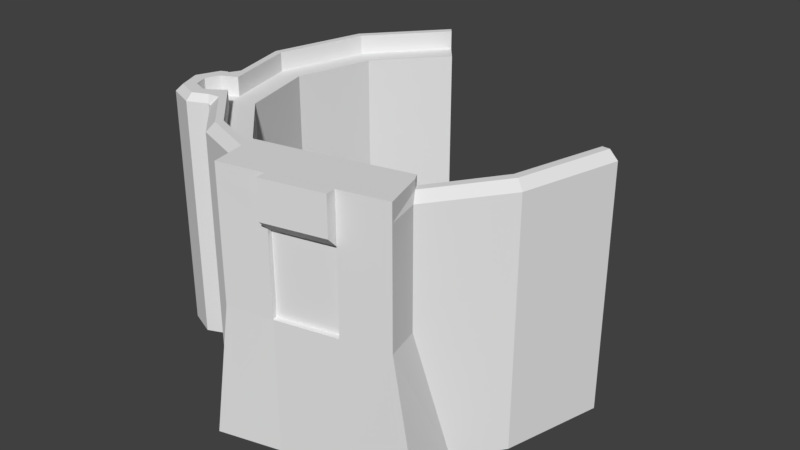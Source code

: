 # Source: OutterWallv2.blend  (saved by Blender 2.78.0; exported with 4.5.12 LTS)
import bpy
from mathutils import Matrix  # noqa: F401  (used for matrix-valued properties, if any)

bpy.ops.wm.read_factory_settings(use_empty=True)
scene = bpy.context.scene
scene.name = 'Scene'

# ---- collections
col_collection_1 = bpy.data.collections.new('Collection 1'); scene.collection.children.link(col_collection_1)

# ---- world
world_world = bpy.data.worlds.new('World'); scene.world = world_world
world_world.color = (0.05088, 0.05088, 0.05088)
world_world.use_sun_shadow = False
world_world.sun_shadow_jitter_overblur = 0.0
world_world.cycles.sampling_method = 'MANUAL'

# ---- meshes
me_plane_004 = bpy.data.meshes.new('Plane.004')
me_plane_004.from_pydata([(4.636, 1.807, -0.15), (4.286, -0.5, 0.3945), (4.286, 1.807, 0.3945), (2.984, 1.807, 0.6583), (2.45, 1.807, 0.4356), (1.864, 1.807, -0.15), (1.65, 1.807, -0.95), (1.864, 1.807, -1.75), (1.518, -0.5, -1.95), (1.25, -0.5, -0.95), (1.518, -0.5, 0.05), (2.25, -0.5, 0.7821), (2.984, -0.5, 1.058), (4.486, -0.5, 0.7409), (4.982, -0.5, 0.05), (1.593, 1.807, 0.4334), (4.636, -0.5, -0.15), (2.984, -0.5, 0.6583), (2.45, -0.5, 0.4356), (1.864, -0.5, -0.15), (1.65, -0.5, -0.95), (1.864, -0.5, -1.75), (2.437, 1.807, -2.407), (2.437, -0.5, -2.407), (2.183, -0.5, -2.716), (2.33, 1.807, 0.6435), (5.241, -0.5, -0.9172), (4.848, -0.5, -0.9412), (4.848, 1.807, -0.9412), (1.451, 2.0, 0.1748), (5.241, 0.8049, -0.9172), (1.451, 2.0, -0.1081), (1.393, 2.0, 0.03337), (4.982, 0.8049, 0.05), (1.593, 2.0, 0.2334), (4.486, 0.8049, 0.7409), (1.807, 0.8049, 0.3395), (4.406, 1.807, 0.6023), (1.657, 1.807, -1.87), (1.657, 1.807, -0.03), (2.984, 1.807, 0.8983), (5.084, 1.807, -0.9268), (1.41, 1.807, -0.95), (4.843, 1.807, -0.03), (2.285, 1.807, -2.592), (4.406, 2.0, 0.6023), (1.193, 1.807, 0.03337), (1.425, 1.807, -0.2988), (2.33, 2.0, 0.6435), (4.843, 2.0, -0.03), (2.984, 2.0, 0.8983), (1.473, 1.807, -0.1163), (1.41, 2.0, -0.95), (1.657, 2.0, -1.87), (5.084, 2.0, -0.9268), (2.285, 2.0, -2.592), (1.593, 1.807, 0.2334), (1.67, 1.807, 0.2023), (1.808, 1.807, 0.3396), (1.31, 1.807, -0.2495), (1.451, -0.5, -0.1081), (1.474, -0.5, -0.1158), (1.31, -0.5, -0.2495), (1.593, -0.5, 0.2334), (1.593, -0.5, 0.4334), (1.451, -0.5, 0.1748), (1.31, -0.5, 0.3162), (1.393, -0.5, 0.03337), (1.193, -0.5, 0.03337), (1.67, -0.5, 0.2016), (1.81, -0.5, 0.3417), (1.79, -0.5, -0.4292), (1.79, 1.807, -0.4292), (1.424, -0.5, -0.2989), (1.393, 1.807, 0.03337), (1.57, 1.807, -0.351), (1.57, 2.0, -0.351), (1.616, 1.807, -0.1831), (1.616, 2.0, -0.1831), (1.829, -0.5, -0.2831), (1.829, 1.807, -0.2831), (1.473, -0.5, -0.1164), (1.451, 1.807, 0.1748), (1.473, 2.0, -0.1164), (1.986, -0.5, -0.02812), (1.986, 1.807, -0.02812), (1.67, -0.5, 0.2024), (1.67, 2.0, 0.2024), (1.797, 1.807, 0.1102), (1.31, 1.807, 0.3162), (1.797, 2.0, 0.1102), (1.923, 1.807, 0.2363), (1.923, 2.0, 0.2363), (2.096, -0.5, 0.08157), (2.096, 1.807, 0.08157), (1.807, -0.5, 0.3395), (1.451, 1.807, -0.1081), (2.25, 1.918, 0.7821), (2.293, 2.0, 0.7082), (4.443, 2.0, 0.667), (4.486, 1.918, 0.7409), (4.982, 1.918, 0.05), (4.908, 2.0, 0.007348), (5.157, 2.0, -0.9223), (5.241, 1.918, -0.9172), (1.25, 1.918, -0.95), (1.335, 2.0, -0.95), (1.591, 2.0, -1.908), (1.518, 1.918, -1.95), (2.984, 1.918, 1.058), (2.984, 2.0, 0.973), (2.183, 1.918, -2.716), (2.237, 2.0, -2.651), (1.502, 2.0, -0.3265), (1.424, 1.918, -0.2989), (1.425, 1.918, -0.2989), (2.984, 0.8049, 1.058), (1.446, 2.0, -0.2194), (1.807, 1.918, 0.3395), (1.869, 2.0, 0.2845), (1.749, 2.0, 0.2812), (2.25, 0.8049, 0.7821), (1.807, 1.918, 0.3395), (1.193, 1.935, 0.03337), (1.264, 2.0, 0.03337), (1.593, 1.935, 0.4334), (1.593, 2.0, 0.3624), (1.36, 2.0, 0.266), (1.31, 1.935, 0.3162), (1.36, 2.0, -0.1993), (1.31, 1.935, -0.2495), (1.409, 1.935, -0.2921), (1.427, 2.0, -0.2283), (1.747, 2.0, 0.2951), (1.792, 1.935, 0.3464), (3.38, 1.807, 0.5837), (3.435, -0.5, 0.9691), (3.38, -0.5, 0.5837), (3.413, 1.807, 0.8149), (3.413, 2.0, 0.8149), (3.064, 0.8049, 1.393), (3.514, 0.8049, 1.304), (3.969, 1.807, 0.6967), (3.969, 2.0, 0.6967), (3.879, 1.807, 0.4807), (4.029, -0.5, 0.8406), (3.879, -0.5, 0.4807), (2.909, -0.5, 1.46), (3.514, -0.5, 1.304), (3.435, -0.5, 0.9691), (2.635, -0.5, 0.9268), (3.969, 2.0, 0.6967), (4.406, 2.0, 0.6023), (2.984, 0.8049, 1.058), (4.486, 1.918, 0.7409), (4.486, 0.8049, 0.7409), (4.443, 2.0, 0.667), (2.984, 1.918, 1.058), (2.984, 2.0, 0.973), (2.984, 2.0, 0.8983), (4.683, -0.5, 0.4672), (4.029, -0.5, 0.8406), (3.413, 2.0, 0.8149), (4.566, 1.918, 1.076), (4.566, 0.8049, 1.076), (3.064, 1.918, 1.393), (4.109, 1.918, 1.176), (4.792, -0.5, 1.063), (4.109, -0.5, 1.176), (4.109, 0.8049, 1.176), (3.514, 1.918, 1.304), (4.098, 0.8049, 1.127), (3.504, 0.8049, 1.255), (3.801, 0.8049, 1.191), (3.504, 1.616, 1.255), (4.566, 2.0, 1.076), (4.098, 1.616, 1.127), (3.801, 1.616, 1.191), (3.525, 1.918, 1.401), (3.822, 1.918, 1.337), (4.119, 1.918, 1.273), (3.064, 2.0, 1.393), (4.109, 2.0, 1.176), (3.514, 2.0, 1.304), (3.525, 2.0, 1.401), (3.822, 2.0, 1.337), (4.119, 2.0, 1.273), (3.969, 2.089, 0.6967), (4.406, 2.089, 0.6023), (2.984, 2.089, 0.973), (2.984, 2.089, 0.8983), (4.443, 2.089, 0.667), (3.413, 2.089, 0.8149), (3.064, 2.089, 1.393), (3.514, 2.089, 1.304), (4.109, 2.089, 1.176), (4.566, 2.089, 1.076), (3.525, 2.089, 1.401), (4.119, 2.089, 1.273), (3.51, 1.616, 1.301), (3.525, 1.718, 1.401), (4.119, 1.718, 1.273), (4.105, 1.616, 1.172), (3.808, 1.616, 1.237), (3.822, 1.718, 1.337)], [], [(144, 2, 1, 146), (2, 0, 16, 1), (7, 6, 20, 21), (53, 107, 106, 52), (116, 12, 150, 153), (31, 32, 74, 96), (136, 145, 161, 149), (48, 98, 110, 50), (2, 37, 43, 0), (8, 9, 105, 108), (36, 121, 97, 118), (80, 5, 19, 79), (4, 3, 17, 18), (0, 28, 27, 16), (94, 4, 18, 93), (129, 124, 32, 31), (32, 29, 82, 74), (40, 25, 48, 50), (0, 43, 41, 28), (16, 14, 13, 1), (137, 136, 12, 17), (17, 12, 11, 18), (84, 86, 10, 19), (71, 73, 9, 20), (20, 9, 8, 21), (138, 40, 50, 139), (7, 21, 23, 22), (21, 8, 24, 23), (107, 53, 55, 112), (27, 26, 14, 16), (38, 7, 22, 44), (144, 142, 37, 2), (4, 25, 40, 3), (94, 91, 25, 4), (80, 77, 39, 5), (7, 38, 42, 6), (52, 106, 113, 76), (11, 12, 116, 121), (45, 99, 102, 49), (92, 119, 98, 48), (49, 102, 103, 54), (35, 33, 101, 100), (33, 30, 104, 101), (76, 113, 117, 83, 78), (75, 42, 52, 76), (125, 128, 89, 15), (42, 38, 53, 52), (38, 44, 55, 53), (41, 43, 49, 54), (43, 37, 45, 49), (122, 134, 125, 15, 58), (15, 89, 66, 64), (63, 65, 10), (58, 15, 64, 70), (113, 114, 115, 131, 132, 117), (90, 87, 120, 119, 92), (69, 63, 10), (77, 51, 96, 74, 82, 56, 57, 88, 39), (87, 90, 88, 57), (83, 51, 77, 78), (127, 126, 34, 29), (64, 63, 69, 70), (73, 61, 60, 62), (66, 65, 63, 64), (62, 60, 67, 68), (68, 67, 65, 66), (67, 10, 65), (10, 67, 60), (59, 47, 73, 62), (89, 46, 68, 66), (57, 58, 70, 69), (60, 81, 10), (46, 59, 62, 68), (34, 87, 57, 56), (77, 75, 76, 78), (9, 73, 114, 105), (6, 42, 75, 72), (79, 81, 73, 71), (6, 72, 71, 20), (8, 108, 111, 24), (19, 10, 81, 79), (123, 130, 59, 46), (118, 119, 120, 133, 134, 122), (130, 131, 115, 47, 59), (72, 75, 77, 80), (72, 80, 79, 71), (83, 31, 96, 51), (126, 133, 120, 87, 34), (5, 39, 88, 85), (93, 95, 86, 84), (91, 88, 90, 92), (5, 85, 84, 19), (124, 127, 29, 32), (25, 91, 92, 48), (18, 11, 95, 93), (29, 34, 56, 82), (85, 88, 91, 94), (85, 94, 93, 84), (117, 132, 129, 31, 83), (86, 95, 36, 118, 122, 134, 133, 120, 87), (87, 120, 133, 134, 122, 58, 57), (102, 99, 100, 101), (103, 102, 101, 104), (106, 107, 108, 105), (111, 108, 107, 112), (113, 106, 105, 114), (98, 119, 118, 97), (110, 98, 97, 109), (110, 109, 157, 158), (121, 116, 109, 97), (126, 127, 128, 125), (124, 129, 130, 123), (127, 124, 123, 128), (131, 130, 129, 132), (133, 126, 125, 134), (128, 123, 46, 89), (14, 26, 30, 33), (13, 14, 33, 35), (95, 11, 121, 36), (12, 136, 149, 150), (109, 116, 153, 157), (13, 35, 155, 160), (3, 40, 138, 135), (142, 138, 139, 143), (146, 145, 136, 137), (100, 99, 156, 154), (145, 13, 160, 161), (3, 135, 137, 17), (1, 13, 145, 146), (37, 142, 143, 45), (139, 50, 159, 162), (99, 45, 152, 156), (135, 138, 142, 144), (35, 100, 154, 155), (45, 143, 151, 152), (135, 144, 146, 137), (149, 161, 168, 148), (160, 155, 164, 167), (153, 150, 147, 140), (155, 154, 163, 164), (161, 160, 167, 168), (157, 153, 140, 165), (150, 149, 148, 147), (50, 110, 158, 159), (143, 139, 162, 151), (163, 166, 202, 169, 164), (178, 179, 185, 184), (168, 167, 164, 169), (147, 148, 141, 140), (141, 199, 170, 165, 140), (166, 163, 175, 182), (148, 168, 169, 141), (141, 169, 171, 173, 172), (182, 195, 198, 186, 180, 201, 202, 166), (199, 200, 178, 184, 197, 194, 183, 170), (165, 170, 183, 181), (172, 173, 177, 174), (173, 171, 176, 177), (177, 176, 202, 203), (174, 177, 203, 199), (179, 180, 186, 185), (204, 201, 180, 179), (200, 204, 179, 178), (162, 159, 190, 192), (157, 165, 181, 158), (156, 175, 163, 154), (158, 181, 193, 189), (184, 186, 198, 197), (181, 183, 194, 193), (152, 151, 187, 188), (187, 192, 190, 189, 191, 188), (197, 198, 195, 196, 191, 189, 193, 194), (175, 156, 191, 196), (169, 202, 176, 171), (159, 158, 189, 190), (182, 175, 196, 195), (151, 162, 192, 187), (156, 152, 188, 191), (141, 172, 174, 199), (204, 200, 199, 203), (201, 204, 203, 202)])
me_plane_004.use_remesh_preserve_volume = False
me_plane_004.use_remesh_preserve_attributes = False
me_plane_004.use_mirror_vertex_groups = False
me_plane_004.update()

# ---- objects
ob_outter_wall = bpy.data.objects.new('Outter wall', me_plane_004)

# ---- transforms, parenting, visibility, modifiers, constraints
ob_outter_wall.location = (-0.5, 0.0, 0.5)
ob_outter_wall.rotation_euler = (1.571, 0.0, 0.0)
ob_outter_wall.lineart.crease_threshold = 0.0

# ---- collection membership
col_collection_1.objects.link(ob_outter_wall)

# ---- scene / render settings (as saved in the file)
scene.frame_start = 1; scene.frame_end = 250; scene.frame_set(1)
scene.render.engine = 'CYCLES'
scene.render.resolution_percentage = 50
scene.render.dither_intensity = 0.0
scene.cycles.use_denoising = False
scene.cycles.samples = 128
scene.cycles.sampling_pattern = 'TABULATED_SOBOL'
scene.cycles.light_sampling_threshold = 0.0
scene.cycles.use_adaptive_sampling = False
scene.cycles.use_light_tree = False
scene.cycles.blur_glossy = 0.0
scene.cycles.sample_clamp_indirect = 0.0
scene.cycles.debug_use_hair_bvh = False
scene.view_settings.view_transform = 'Standard'
bpy.context.view_layer.update()

# ---- added for rendering (the .blend has no active camera and no usable light): camera, sun
cam_auto = bpy.data.cameras.new('AutoCamera')
cam_auto.lens = 50.0
cam_auto.sensor_width = 36.0
cam_auto.clip_end = 1000.0
ob_auto_camera = bpy.data.objects.new('AutoCamera', cam_auto)
scene.collection.objects.link(ob_auto_camera)
ob_auto_camera.location = (8.60742, -6.44054, 6.0069)
ob_auto_camera.rotation_euler = (1.09748, -7.21219e-08, 0.694738)
scene.camera = ob_auto_camera
light_auto_sun = bpy.data.lights.new('AutoSun', 'SUN')
light_auto_sun.energy = 3.0
light_auto_sun.angle = 0.0523599
ob_auto_sun = bpy.data.objects.new('AutoSun', light_auto_sun)
scene.collection.objects.link(ob_auto_sun)
ob_auto_sun.rotation_euler = (0.872665, 0.174533, 0.523599)
bpy.context.view_layer.update()
